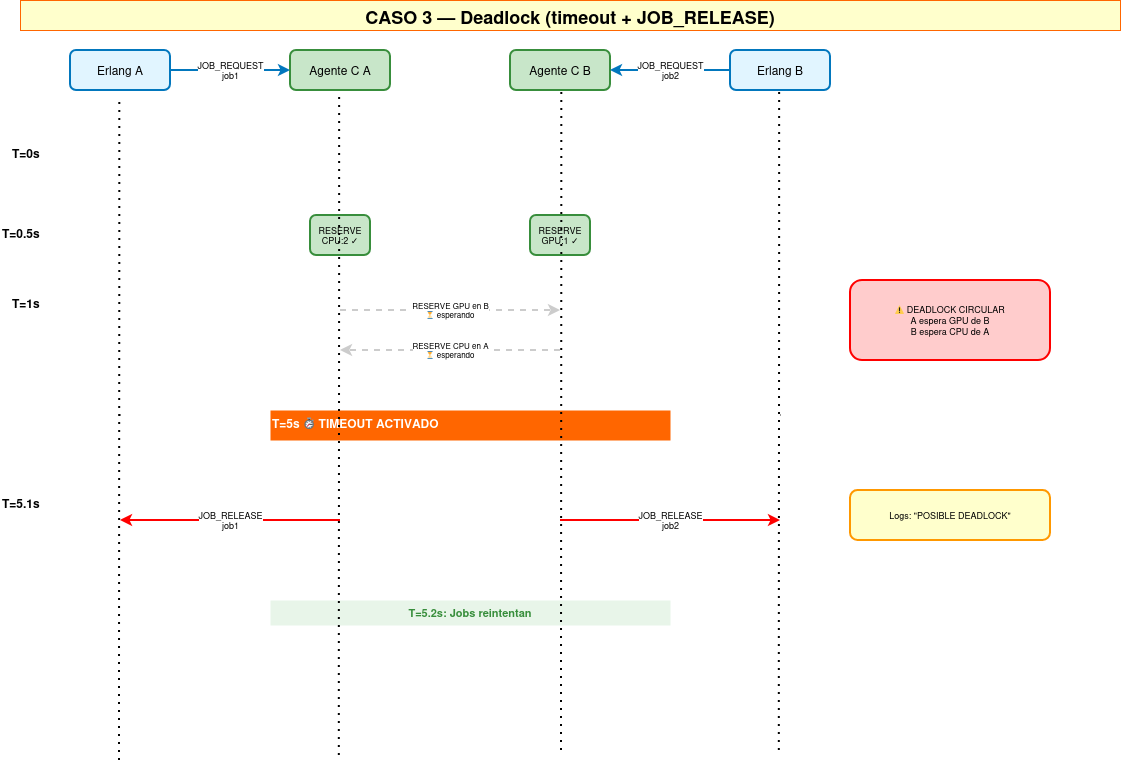

The diagram above was exported from draw.io. Its source (the exported page's mxGraphModel, read from the mxfile embedded in the PNG):
<mxGraphModel dx="1471" dy="811" grid="1" gridSize="10" guides="1" tooltips="1" connect="1" arrows="1" fold="1" page="1" pageScale="1" pageWidth="1200" pageHeight="800" background="#ffffff" math="0" shadow="0">
  <root>
    <mxCell id="0" />
    <mxCell id="1" parent="0" />
    <mxCell id="title" parent="1" style="text;fontSize=18;fontStyle=1;align=center;fillColor=#FFFFCC;strokeColor=#FF6600;" value="CASO 3 — Deadlock (timeout + JOB_RELEASE)" vertex="1">
      <mxGeometry height="30" width="1100" x="50" y="20" as="geometry" />
    </mxCell>
    <mxCell id="erlang_a" parent="1" style="rounded=1;whiteSpace=wrap;html=1;fillColor=#E1F5FF;strokeColor=#0277BD;strokeWidth=2;" value="Erlang A" vertex="1">
      <mxGeometry height="40" width="100" x="100" y="70" as="geometry" />
    </mxCell>
    <mxCell id="agent_a" parent="1" style="rounded=1;whiteSpace=wrap;html=1;fillColor=#C8E6C9;strokeColor=#388E3C;strokeWidth=2;" value="Agente C A" vertex="1">
      <mxGeometry height="40" width="100" x="320" y="70" as="geometry" />
    </mxCell>
    <mxCell id="agent_b" parent="1" style="rounded=1;whiteSpace=wrap;html=1;fillColor=#C8E6C9;strokeColor=#388E3C;strokeWidth=2;" value="Agente C B" vertex="1">
      <mxGeometry height="40" width="100" x="540" y="70" as="geometry" />
    </mxCell>
    <mxCell id="erlang_b" parent="1" style="rounded=1;whiteSpace=wrap;html=1;fillColor=#E1F5FF;strokeColor=#0277BD;strokeWidth=2;" value="Erlang B" vertex="1">
      <mxGeometry height="40" width="100" x="760" y="70" as="geometry" />
    </mxCell>
    <mxCell id="line_ea" parent="1" style="html=1;shape=line;strokeColor=#999999;strokeWidth=2;dashed=1;dashPattern=1 2;" value="" vertex="1">
      <mxGeometry height="650" width="1" x="150" y="110" as="geometry" />
    </mxCell>
    <mxCell id="line_aa" parent="1" style="html=1;shape=line;strokeColor=#999999;strokeWidth=2;dashed=1;dashPattern=1 2;" value="" vertex="1">
      <mxGeometry height="650" width="1" x="370" y="110" as="geometry" />
    </mxCell>
    <mxCell id="line_ab" parent="1" style="html=1;shape=line;strokeColor=#999999;strokeWidth=2;dashed=1;dashPattern=1 2;" value="" vertex="1">
      <mxGeometry height="650" width="1" x="590" y="110" as="geometry" />
    </mxCell>
    <mxCell id="line_eb" parent="1" style="html=1;shape=line;strokeColor=#999999;strokeWidth=2;dashed=1;dashPattern=1 2;" value="" vertex="1">
      <mxGeometry height="650" width="1" x="810" y="110" as="geometry" />
    </mxCell>
    <mxCell id="t0_label" parent="1" style="text;fontSize=12;fontStyle=1;" value="T=0s" vertex="1">
      <mxGeometry height="20" width="40" x="40" y="160" as="geometry" />
    </mxCell>
    <mxCell id="arrow_job1" edge="1" parent="1" source="erlang_a" style="edgeStyle=orthogonalEdgeStyle;rounded=0;orthogonalLoop=1;jettySize=auto;html=1;endArrow=classic;strokeColor=#0277BD;strokeWidth=2;fontSize=9;" target="agent_a" value="JOB_REQUEST&#10;job1">
      <mxGeometry relative="1" as="geometry">
        <mxPoint x="150" y="180" as="sourcePoint" />
        <mxPoint x="370" y="180" as="targetPoint" />
      </mxGeometry>
    </mxCell>
    <mxCell id="arrow_job2" edge="1" parent="1" source="erlang_b" style="edgeStyle=orthogonalEdgeStyle;rounded=0;orthogonalLoop=1;jettySize=auto;html=1;endArrow=classic;strokeColor=#0277BD;strokeWidth=2;fontSize=9;" target="agent_b" value="JOB_REQUEST&#10;job2">
      <mxGeometry relative="1" as="geometry">
        <mxPoint x="810" y="180" as="sourcePoint" />
        <mxPoint x="590" y="180" as="targetPoint" />
      </mxGeometry>
    </mxCell>
    <mxCell id="t05_label" parent="1" style="text;fontSize=12;fontStyle=1;" value="T=0.5s" vertex="1">
      <mxGeometry height="20" width="60" x="30" y="240" as="geometry" />
    </mxCell>
    <mxCell id="box_cpu" parent="1" style="rounded=1;whiteSpace=wrap;html=1;fillColor=#C8E6C9;strokeColor=#388E3C;strokeWidth=2;fontSize=9;" value="RESERVE CPU:2 ✓" vertex="1">
      <mxGeometry height="40" width="60" x="340" y="235" as="geometry" />
    </mxCell>
    <mxCell id="box_gpu" parent="1" style="rounded=1;whiteSpace=wrap;html=1;fillColor=#C8E6C9;strokeColor=#388E3C;strokeWidth=2;fontSize=9;" value="RESERVE GPU:1 ✓" vertex="1">
      <mxGeometry height="40" width="60" x="560" y="235" as="geometry" />
    </mxCell>
    <mxCell id="t1_label" parent="1" style="text;fontSize=12;fontStyle=1;" value="T=1s" vertex="1">
      <mxGeometry height="20" width="40" x="40" y="310" as="geometry" />
    </mxCell>
    <mxCell id="arrow_wait_gpu" edge="1" parent="1" style="edgeStyle=orthogonalEdgeStyle;rounded=0;orthogonalLoop=1;jettySize=auto;html=1;endArrow=classic;strokeColor=#CCCCCC;strokeWidth=2;dashed=1;fontSize=8;" value="RESERVE GPU en B&#10;⏳ esperando">
      <mxGeometry relative="1" as="geometry">
        <mxPoint x="370" y="330" as="sourcePoint" />
        <mxPoint x="590" y="330" as="targetPoint" />
      </mxGeometry>
    </mxCell>
    <mxCell id="arrow_wait_cpu" edge="1" parent="1" style="edgeStyle=orthogonalEdgeStyle;rounded=0;orthogonalLoop=1;jettySize=auto;html=1;endArrow=classic;strokeColor=#CCCCCC;strokeWidth=2;dashed=1;fontSize=8;" value="RESERVE CPU en A&#10;⏳ esperando">
      <mxGeometry relative="1" as="geometry">
        <mxPoint x="590" y="370" as="sourcePoint" />
        <mxPoint x="370" y="370" as="targetPoint" />
      </mxGeometry>
    </mxCell>
    <mxCell id="deadlock_box" parent="1" style="rounded=1;whiteSpace=wrap;html=1;fillColor=#FFCCCC;strokeColor=#FF0000;strokeWidth=2;fontSize=9;" value="⚠ DEADLOCK CIRCULAR&#10;A espera GPU de B&#10;B espera CPU de A" vertex="1">
      <mxGeometry height="80" width="200" x="880" y="300" as="geometry" />
    </mxCell>
    <mxCell id="timeout_line" parent="1" style="text;fontSize=12;fontStyle=1;backgroundColor=#FF6600;fontColor=#FFFFFF;fillColor=#FF6600;" value="T=5s ⏱ TIMEOUT ACTIVADO" vertex="1">
      <mxGeometry height="30" width="400" x="300" y="430" as="geometry" />
    </mxCell>
    <mxCell id="t51_label" parent="1" style="text;fontSize=12;fontStyle=1;" value="T=5.1s" vertex="1">
      <mxGeometry height="20" width="50" x="30" y="510" as="geometry" />
    </mxCell>
    <mxCell id="arrow_release_a" edge="1" parent="1" style="edgeStyle=orthogonalEdgeStyle;rounded=0;orthogonalLoop=1;jettySize=auto;html=1;endArrow=classic;strokeColor=#FF0000;strokeWidth=2;fontSize=9;" value="JOB_RELEASE&#10;job1">
      <mxGeometry relative="1" as="geometry">
        <mxPoint x="370" y="540" as="sourcePoint" />
        <mxPoint x="150" y="540" as="targetPoint" />
      </mxGeometry>
    </mxCell>
    <mxCell id="arrow_release_b" edge="1" parent="1" style="edgeStyle=orthogonalEdgeStyle;rounded=0;orthogonalLoop=1;jettySize=auto;html=1;endArrow=classic;strokeColor=#FF0000;strokeWidth=2;fontSize=9;" value="JOB_RELEASE&#10;job2">
      <mxGeometry relative="1" as="geometry">
        <mxPoint x="590" y="540" as="sourcePoint" />
        <mxPoint x="810" y="540" as="targetPoint" />
      </mxGeometry>
    </mxCell>
    <mxCell id="log_box" parent="1" style="rounded=1;whiteSpace=wrap;html=1;fillColor=#FFFFCC;strokeColor=#FF9800;strokeWidth=2;fontSize=9;" value="Logs: &quot;POSIBLE DEADLOCK&quot;" vertex="1">
      <mxGeometry height="50" width="200" x="880" y="510" as="geometry" />
    </mxCell>
    <mxCell id="retry_label" parent="1" style="text;fontSize=11;align=center;fillColor=#E8F5E9;fontColor=#388E3C;fontStyle=1;" value="T=5.2s: Jobs reintentan" vertex="1">
      <mxGeometry height="25" width="400" x="300" y="620" as="geometry" />
    </mxCell>
    <mxCell id="SalfqCSf3qImVeLXLMTM-2" edge="1" parent="1" style="endArrow=none;dashed=1;html=1;dashPattern=1 3;strokeWidth=2;rounded=0;" value="">
      <mxGeometry height="50" relative="1" width="50" as="geometry">
        <Array as="points">
          <mxPoint x="149" y="690" />
          <mxPoint x="149.31" y="280" />
        </Array>
        <mxPoint x="149" y="780" as="sourcePoint" />
        <mxPoint x="149.31" y="120" as="targetPoint" />
      </mxGeometry>
    </mxCell>
    <mxCell id="SalfqCSf3qImVeLXLMTM-3" edge="1" parent="1" style="endArrow=none;dashed=1;html=1;dashPattern=1 3;strokeWidth=2;rounded=0;" value="">
      <mxGeometry height="50" relative="1" width="50" as="geometry">
        <Array as="points">
          <mxPoint x="368.82" y="685" />
          <mxPoint x="369.13" y="275" />
        </Array>
        <mxPoint x="368.82" y="775" as="sourcePoint" />
        <mxPoint x="369.13" y="115" as="targetPoint" />
      </mxGeometry>
    </mxCell>
    <mxCell id="SalfqCSf3qImVeLXLMTM-4" edge="1" parent="1" style="endArrow=none;dashed=1;html=1;dashPattern=1 3;strokeWidth=2;rounded=0;" value="">
      <mxGeometry height="50" relative="1" width="50" as="geometry">
        <Array as="points">
          <mxPoint x="591" y="680" />
          <mxPoint x="591.3100000000002" y="270" />
        </Array>
        <mxPoint x="591" y="770" as="sourcePoint" />
        <mxPoint x="591.3100000000002" y="110" as="targetPoint" />
      </mxGeometry>
    </mxCell>
    <mxCell id="SalfqCSf3qImVeLXLMTM-5" edge="1" parent="1" style="endArrow=none;dashed=1;html=1;dashPattern=1 3;strokeWidth=2;rounded=0;" value="">
      <mxGeometry height="50" relative="1" width="50" as="geometry">
        <Array as="points">
          <mxPoint x="808.82" y="680" />
          <mxPoint x="809.13" y="270" />
        </Array>
        <mxPoint x="808.82" y="770" as="sourcePoint" />
        <mxPoint x="809.13" y="110" as="targetPoint" />
      </mxGeometry>
    </mxCell>
  </root>
</mxGraphModel>